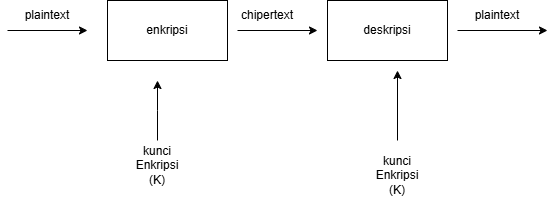

The diagram above was exported from draw.io. Its source (the exported page's mxGraphModel, read from the mxfile embedded in the PNG):
<mxGraphModel dx="773" dy="1550" grid="1" gridSize="10" guides="1" tooltips="1" connect="1" arrows="1" fold="1" page="1" pageScale="1" pageWidth="827" pageHeight="1169" math="0" shadow="0">
  <root>
    <mxCell id="0" />
    <mxCell id="1" parent="0" />
    <mxCell id="iTReoqri5P95D-OKgW-7-1" value="" style="rounded=0;whiteSpace=wrap;html=1;strokeColor=default;" vertex="1" parent="1">
      <mxGeometry x="110" y="250" width="120" height="60" as="geometry" />
    </mxCell>
    <mxCell id="iTReoqri5P95D-OKgW-7-2" value="" style="endArrow=classic;html=1;rounded=0;" edge="1" parent="1">
      <mxGeometry width="50" height="50" relative="1" as="geometry">
        <mxPoint x="10" y="280" as="sourcePoint" />
        <mxPoint x="90" y="280" as="targetPoint" />
      </mxGeometry>
    </mxCell>
    <mxCell id="iTReoqri5P95D-OKgW-7-4" value="plaintext" style="text;html=1;align=center;verticalAlign=middle;whiteSpace=wrap;rounded=0;" vertex="1" parent="1">
      <mxGeometry x="20" y="250" width="60" height="30" as="geometry" />
    </mxCell>
    <mxCell id="iTReoqri5P95D-OKgW-7-5" value="enkripsi" style="text;html=1;align=center;verticalAlign=middle;whiteSpace=wrap;rounded=0;" vertex="1" parent="1">
      <mxGeometry x="140" y="265" width="60" height="30" as="geometry" />
    </mxCell>
    <mxCell id="iTReoqri5P95D-OKgW-7-7" value="" style="endArrow=classic;html=1;rounded=0;" edge="1" parent="1">
      <mxGeometry width="50" height="50" relative="1" as="geometry">
        <mxPoint x="240" y="280" as="sourcePoint" />
        <mxPoint x="320" y="280" as="targetPoint" />
      </mxGeometry>
    </mxCell>
    <mxCell id="iTReoqri5P95D-OKgW-7-8" value="" style="rounded=0;whiteSpace=wrap;html=1;strokeColor=default;" vertex="1" parent="1">
      <mxGeometry x="330" y="250" width="120" height="60" as="geometry" />
    </mxCell>
    <mxCell id="iTReoqri5P95D-OKgW-7-9" value="chipertext" style="text;html=1;align=center;verticalAlign=middle;whiteSpace=wrap;rounded=0;" vertex="1" parent="1">
      <mxGeometry x="240" y="250" width="60" height="30" as="geometry" />
    </mxCell>
    <mxCell id="iTReoqri5P95D-OKgW-7-10" value="deskripsi" style="text;html=1;align=center;verticalAlign=middle;whiteSpace=wrap;rounded=0;" vertex="1" parent="1">
      <mxGeometry x="360" y="265" width="60" height="30" as="geometry" />
    </mxCell>
    <mxCell id="iTReoqri5P95D-OKgW-7-12" value="" style="endArrow=classic;html=1;rounded=0;" edge="1" parent="1">
      <mxGeometry width="50" height="50" relative="1" as="geometry">
        <mxPoint x="460" y="280" as="sourcePoint" />
        <mxPoint x="550" y="280" as="targetPoint" />
      </mxGeometry>
    </mxCell>
    <mxCell id="iTReoqri5P95D-OKgW-7-14" value="plaintext" style="text;html=1;align=center;verticalAlign=middle;whiteSpace=wrap;rounded=0;" vertex="1" parent="1">
      <mxGeometry x="470" y="250" width="60" height="30" as="geometry" />
    </mxCell>
    <mxCell id="iTReoqri5P95D-OKgW-7-16" value="" style="endArrow=classic;html=1;rounded=0;" edge="1" parent="1">
      <mxGeometry width="50" height="50" relative="1" as="geometry">
        <mxPoint x="160" y="390" as="sourcePoint" />
        <mxPoint x="160" y="330" as="targetPoint" />
        <Array as="points">
          <mxPoint x="160" y="360" />
        </Array>
      </mxGeometry>
    </mxCell>
    <mxCell id="iTReoqri5P95D-OKgW-7-17" value="kunci Enkripsi (K)" style="text;html=1;align=center;verticalAlign=middle;whiteSpace=wrap;rounded=0;" vertex="1" parent="1">
      <mxGeometry x="130" y="400" width="60" height="30" as="geometry" />
    </mxCell>
    <mxCell id="iTReoqri5P95D-OKgW-7-19" value="kunci Enkripsi (K)" style="text;html=1;align=center;verticalAlign=middle;whiteSpace=wrap;rounded=0;" vertex="1" parent="1">
      <mxGeometry x="370" y="410" width="60" height="30" as="geometry" />
    </mxCell>
    <mxCell id="iTReoqri5P95D-OKgW-7-20" value="" style="endArrow=classic;html=1;rounded=0;" edge="1" parent="1">
      <mxGeometry width="50" height="50" relative="1" as="geometry">
        <mxPoint x="400" y="390" as="sourcePoint" />
        <mxPoint x="400" y="320" as="targetPoint" />
      </mxGeometry>
    </mxCell>
  </root>
</mxGraphModel>